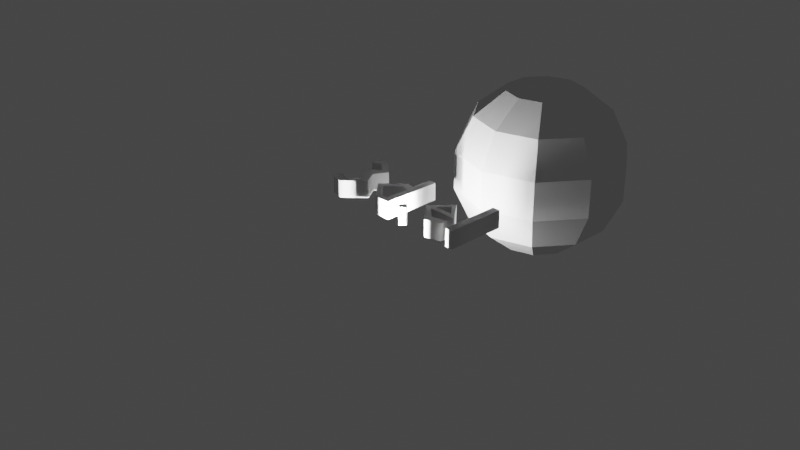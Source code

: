 # Source: sphere-and-text.blend  (saved by Blender 3.4.6; exported with 4.5.12 LTS)
import bpy
from mathutils import Matrix  # noqa: F401  (used for matrix-valued properties, if any)

bpy.ops.wm.read_factory_settings(use_empty=True)
scene = bpy.context.scene
scene.name = 'Scene'

# ---- collections
col_collection = bpy.data.collections.new('Collection'); scene.collection.children.link(col_collection)

# ---- world
world_world = bpy.data.worlds.new('World'); scene.world = world_world
world_world.use_nodes = True; world_world.node_tree.nodes.clear()
_N = world_world.node_tree.nodes; _L = world_world.node_tree.links
n0 = _N.new('ShaderNodeOutputWorld'); n0.name = 'World Output'; n0.location = (300, 300)
n1 = _N.new('ShaderNodeBackground'); n1.name = 'Background'; n1.location = (10, 300)
n1.inputs[0].default_value = (0.05088, 0.05088, 0.05088, 1.0)
_L.new(n1.outputs[0], n0.inputs[0])
n0.is_active_output = True
world_world.color = (0.05088, 0.05088, 0.05088)
world_world.use_sun_shadow = False
world_world.sun_shadow_jitter_overblur = 0.0

# ---- cameras
cam_camera = bpy.data.cameras.new('Camera')
cam_camera.clip_end = 100.0
cam_camera.ortho_scale = 7.314

# ---- lights
light_light = bpy.data.lights.new('Light', 'POINT')
light_light.transmission_factor = 0.0
light_light.energy = 1000.0
light_light.shadow_soft_size = 0.1
light_light.shadow_maximum_resolution = 0.006
light_light.use_absolute_resolution = True

# ---- meshes
me_sphere_001 = bpy.data.meshes.new('Sphere.001')
me_sphere_001.from_pydata([(0.255, 0.351, 0.901), (0.4595, 0.6325, 0.6235), (0.573, 0.7887, 0.2225), (0.573, 0.7887, -0.2225), (0.4595, 0.6325, -0.6235), (0.255, 0.351, -0.901), (0.4126, 0.1341, 0.901), (0.7436, 0.2416, 0.6235), (0.9272, 0.3013, 0.2225), (0.9272, 0.3013, -0.2225), (0.7436, 0.2416, -0.6235), (0.4126, 0.1341, -0.901), (0.4126, -0.1341, 0.901), (0.7436, -0.2416, 0.6235), (0.9272, -0.3013, 0.2225), (0.9272, -0.3013, -0.2225), (0.7436, -0.2416, -0.6235), (0.4126, -0.1341, -0.901), (0.255, -0.351, 0.901), (0.4595, -0.6325, 0.6235), (0.573, -0.7887, 0.2225), (0.573, -0.7887, -0.2225), (0.4595, -0.6325, -0.6235), (0.255, -0.351, -0.901), (2.98e-08, -0.4339, 0.901), (5.96e-08, -0.7818, 0.6235), (0.0, -0.9749, 0.2225), (0.0, -0.9749, -0.2225), (5.96e-08, -0.7818, -0.6235), (2.98e-08, -0.4339, -0.901), (-0.255, -0.351, 0.901), (-0.4595, -0.6325, 0.6235), (-0.573, -0.7887, 0.2225), (-0.573, -0.7887, -0.2225), (-0.4595, -0.6325, -0.6235), (-0.255, -0.351, -0.901), (0.0, 0.0, -1.0), (0.0, 0.0, 1.0), (-0.4126, -0.1341, 0.901), (-0.7436, -0.2416, 0.6235), (-0.9272, -0.3013, 0.2225), (-0.9272, -0.3013, -0.2225), (-0.7436, -0.2416, -0.6235), (-0.4126, -0.1341, -0.901), (-0.4126, 0.1341, 0.901), (-0.7436, 0.2416, 0.6235), (-0.9272, 0.3013, 0.2225), (-0.9272, 0.3013, -0.2225), (-0.7436, 0.2416, -0.6235), (-0.4126, 0.1341, -0.901), (-0.255, 0.351, 0.901), (-0.4595, 0.6325, 0.6235), (-0.573, 0.7887, 0.2225), (-0.573, 0.7887, -0.2225), (-0.4595, 0.6325, -0.6235), (-0.255, 0.351, -0.901), (-5.96e-08, 0.4339, 0.901), (-1.192e-07, 0.7818, 0.6235), (0.0, 0.9749, 0.2225), (0.0, 0.9749, -0.2225), (-1.192e-07, 0.7818, -0.6235), (-5.96e-08, 0.4339, -0.901)], [], [(60, 59, 3, 4), (58, 57, 1, 2), (56, 37, 0), (61, 60, 4, 5), (59, 58, 2, 3), (57, 56, 0, 1), (36, 61, 5), (36, 5, 11), (4, 3, 9, 10), (2, 1, 7, 8), (0, 37, 6), (5, 4, 10, 11), (3, 2, 8, 9), (1, 0, 6, 7), (10, 9, 15, 16), (8, 7, 13, 14), (6, 37, 12), (11, 10, 16, 17), (9, 8, 14, 15), (7, 6, 12, 13), (36, 11, 17), (12, 37, 18), (17, 16, 22, 23), (15, 14, 20, 21), (13, 12, 18, 19), (36, 17, 23), (16, 15, 21, 22), (14, 13, 19, 20), (23, 22, 28, 29), (21, 20, 26, 27), (19, 18, 24, 25), (36, 23, 29), (22, 21, 27, 28), (20, 19, 25, 26), (18, 37, 24), (27, 26, 32, 33), (25, 24, 30, 31), (36, 29, 35), (28, 27, 33, 34), (26, 25, 31, 32), (24, 37, 30), (29, 28, 34, 35), (36, 35, 43), (34, 33, 41, 42), (32, 31, 39, 40), (30, 37, 38), (35, 34, 42, 43), (33, 32, 40, 41), (31, 30, 38, 39), (36, 43, 49), (42, 41, 47, 48), (40, 39, 45, 46), (38, 37, 44), (43, 42, 48, 49), (41, 40, 46, 47), (39, 38, 44, 45), (46, 45, 51, 52), (44, 37, 50), (49, 48, 54, 55), (47, 46, 52, 53), (45, 44, 50, 51), (36, 49, 55), (48, 47, 53, 54), (55, 54, 60, 61), (53, 52, 58, 59), (51, 50, 56, 57), (36, 55, 61), (54, 53, 59, 60), (52, 51, 57, 58), (50, 37, 56)])
_uv = me_sphere_001.uv_layers.new(name='UVMap')
_uv.uv.foreach_set('vector', [0.7, 0.2857, 0.7, 0.4286, 0.6, 0.4286, 0.6, 0.2857, 0.7, 0.5714, 0.7, 0.7143, 0.6, 0.7143, 0.6, 0.5714, 0.7, 0.8571, 0.65, 1.0, 0.6, 0.8571, 0.7, 0.1429, 0.7, 0.2857, 0.6, 0.2857, 0.6, 0.1429, 0.7, 0.4286, 0.7, 0.5714, 0.6, 0.5714, 0.6, 0.4286, 0.7, 0.7143, 0.7, 0.8571, 0.6, 0.8571, 0.6, 0.7143, 0.65, 0.0, 0.7, 0.1429, 0.6, 0.1429, 0.55, 0.0, 0.6, 0.1429, 0.5, 0.1429, 0.6, 0.2857, 0.6, 0.4286, 0.5, 0.4286, 0.5, 0.2857, 0.6, 0.5714, 0.6, 0.7143, 0.5, 0.7143, 0.5, 0.5714, 0.6, 0.8571, 0.55, 1.0, 0.5, 0.8571, 0.6, 0.1429, 0.6, 0.2857, 0.5, 0.2857, 0.5, 0.1429, 0.6, 0.4286, 0.6, 0.5714, 0.5, 0.5714, 0.5, 0.4286, 0.6, 0.7143, 0.6, 0.8571, 0.5, 0.8571, 0.5, 0.7143, 0.5, 0.2857, 0.5, 0.4286, 0.4, 0.4286, 0.4, 0.2857, 0.5, 0.5714, 0.5, 0.7143, 0.4, 0.7143, 0.4, 0.5714, 0.5, 0.8571, 0.45, 1.0, 0.4, 0.8571, 0.5, 0.1429, 0.5, 0.2857, 0.4, 0.2857, 0.4, 0.1429, 0.5, 0.4286, 0.5, 0.5714, 0.4, 0.5714, 0.4, 0.4286, 0.5, 0.7143, 0.5, 0.8571, 0.4, 0.8571, 0.4, 0.7143, 0.45, 0.0, 0.5, 0.1429, 0.4, 0.1429, 0.4, 0.8571, 0.35, 1.0, 0.3, 0.8571, 0.4, 0.1429, 0.4, 0.2857, 0.3, 0.2857, 0.3, 0.1429, 0.4, 0.4286, 0.4, 0.5714, 0.3, 0.5714, 0.3, 0.4286, 0.4, 0.7143, 0.4, 0.8571, 0.3, 0.8571, 0.3, 0.7143, 0.35, 0.0, 0.4, 0.1429, 0.3, 0.1429, 0.4, 0.2857, 0.4, 0.4286, 0.3, 0.4286, 0.3, 0.2857, 0.4, 0.5714, 0.4, 0.7143, 0.3, 0.7143, 0.3, 0.5714, 0.3, 0.1429, 0.3, 0.2857, 0.2, 0.2857, 0.2, 0.1429, 0.3, 0.4286, 0.3, 0.5714, 0.2, 0.5714, 0.2, 0.4286, 0.3, 0.7143, 0.3, 0.8571, 0.2, 0.8571, 0.2, 0.7143, 0.25, 0.0, 0.3, 0.1429, 0.2, 0.1429, 0.3, 0.2857, 0.3, 0.4286, 0.2, 0.4286, 0.2, 0.2857, 0.3, 0.5714, 0.3, 0.7143, 0.2, 0.7143, 0.2, 0.5714, 0.3, 0.8571, 0.25, 1.0, 0.2, 0.8571, 0.2, 0.4286, 0.2, 0.5714, 0.1, 0.5714, 0.1, 0.4286, 0.2, 0.7143, 0.2, 0.8571, 0.1, 0.8571, 0.1, 0.7143, 0.15, 0.0, 0.2, 0.1429, 0.1, 0.1429, 0.2, 0.2857, 0.2, 0.4286, 0.1, 0.4286, 0.1, 0.2857, 0.2, 0.5714, 0.2, 0.7143, 0.1, 0.7143, 0.1, 0.5714, 0.2, 0.8571, 0.15, 1.0, 0.1, 0.8571, 0.2, 0.1429, 0.2, 0.2857, 0.1, 0.2857, 0.1, 0.1429, 0.05, 0.0, 0.1, 0.1429, 0.0, 0.1429, 0.1, 0.2857, 0.1, 0.4286, 0.0, 0.4286, 0.0, 0.2857, 0.1, 0.5714, 0.1, 0.7143, 0.0, 0.7143, 0.0, 0.5714, 0.1, 0.8571, 0.05, 1.0, 0.0, 0.8571, 0.1, 0.1429, 0.1, 0.2857, 0.0, 0.2857, 0.0, 0.1429, 0.1, 0.4286, 0.1, 0.5714, 0.0, 0.5714, 0.0, 0.4286, 0.1, 0.7143, 0.1, 0.8571, 0.0, 0.8571, 0.0, 0.7143, 0.95, 0.0, 1.0, 0.1429, 0.9, 0.1429, 1.0, 0.2857, 1.0, 0.4286, 0.9, 0.4286, 0.9, 0.2857, 1.0, 0.5714, 1.0, 0.7143, 0.9, 0.7143, 0.9, 0.5714, 1.0, 0.8571, 0.95, 1.0, 0.9, 0.8571, 1.0, 0.1429, 1.0, 0.2857, 0.9, 0.2857, 0.9, 0.1429, 1.0, 0.4286, 1.0, 0.5714, 0.9, 0.5714, 0.9, 0.4286, 1.0, 0.7143, 1.0, 0.8571, 0.9, 0.8571, 0.9, 0.7143, 0.9, 0.5714, 0.9, 0.7143, 0.8, 0.7143, 0.8, 0.5714, 0.9, 0.8571, 0.85, 1.0, 0.8, 0.8571, 0.9, 0.1429, 0.9, 0.2857, 0.8, 0.2857, 0.8, 0.1429, 0.9, 0.4286, 0.9, 0.5714, 0.8, 0.5714, 0.8, 0.4286, 0.9, 0.7143, 0.9, 0.8571, 0.8, 0.8571, 0.8, 0.7143, 0.85, 0.0, 0.9, 0.1429, 0.8, 0.1429, 0.9, 0.2857, 0.9, 0.4286, 0.8, 0.4286, 0.8, 0.2857, 0.8, 0.1429, 0.8, 0.2857, 0.7, 0.2857, 0.7, 0.1429, 0.8, 0.4286, 0.8, 0.5714, 0.7, 0.5714, 0.7, 0.4286, 0.8, 0.7143, 0.8, 0.8571, 0.7, 0.8571, 0.7, 0.7143, 0.75, 0.0, 0.8, 0.1429, 0.7, 0.1429, 0.8, 0.2857, 0.8, 0.4286, 0.7, 0.4286, 0.7, 0.2857, 0.8, 0.5714, 0.8, 0.7143, 0.7, 0.7143, 0.7, 0.5714, 0.8, 0.8571, 0.75, 1.0, 0.7, 0.8571])
me_sphere_001.update()

# ---- curves / text
txt_text = bpy.data.curves.new('Text', 'FONT')
txt_text.dimensions = '2D'
txt_text.body = '3d.el'
txt_text.bevel_resolution = 0
txt_text.extrude = 0.1
txt_text.resolution_u = 1
txt_text.use_fill_caps = True

# ---- objects
ob_light = bpy.data.objects.new('Light', light_light)
ob_camera = bpy.data.objects.new('Camera', cam_camera)
ob_text = bpy.data.objects.new('Text', txt_text)
ob_sphere = bpy.data.objects.new('Sphere', me_sphere_001)

# ---- transforms, parenting, visibility, modifiers, constraints
ob_light.location = (0.0, 0.0, 0.0)
ob_light.rotation_euler = (0.6503, 0.05522, 1.866)
ob_light.lock_rotations_4d = False
ob_light.empty_display_type = 'ARROWS'
ob_light.color = (0.0, 0.0, 0.0, 0.0)
ob_light.lineart.crease_threshold = 0.0
ob_camera.location = (7.359, -6.926, 4.958)
ob_camera.rotation_euler = (1.109, 0.0, 0.8149)
ob_camera.lock_rotations_4d = False
ob_camera.empty_display_type = 'ARROWS'
ob_camera.color = (0.0, 0.0, 0.0, 0.0)
ob_camera.display_type = 'WIRE'
ob_camera.lineart.crease_threshold = 0.0
ob_text.location = (-1.113, -0.004775, 0.03406)
ob_sphere.location = (0.1541, 2.017, 0.03406)

# ---- collection membership
col_collection.objects.link(ob_light)
col_collection.objects.link(ob_camera)
col_collection.objects.link(ob_text)
col_collection.objects.link(ob_sphere)

# ---- scene / render settings (as saved in the file)
scene.camera = ob_camera
scene.frame_start = 1; scene.frame_end = 250; scene.frame_set(1)
scene.render.engine = 'BLENDER_EEVEE_NEXT'
scene.cycles.sampling_pattern = 'TABULATED_SOBOL'
scene.cycles.use_light_tree = False
scene.view_settings.view_transform = 'Filmic'
bpy.context.view_layer.update()

